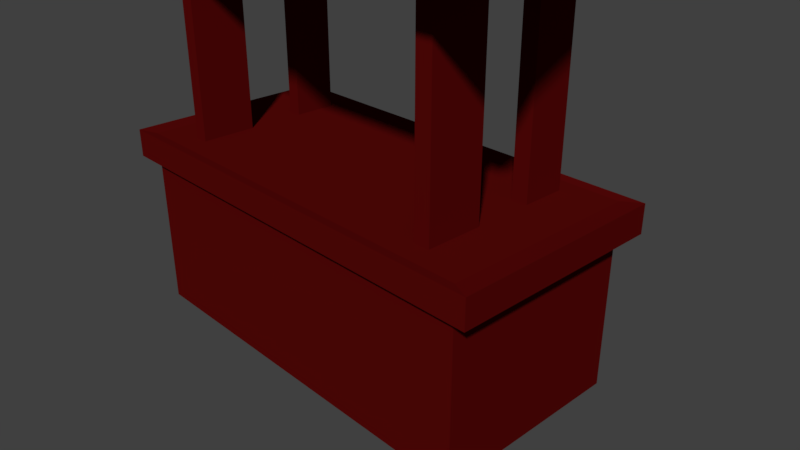 # Source: TENT.blend  (saved by Blender 2.79.0; exported with 4.5.12 LTS)
import bpy
from mathutils import Matrix  # noqa: F401  (used for matrix-valued properties, if any)

bpy.ops.wm.read_factory_settings(use_empty=True)
scene = bpy.context.scene
scene.name = 'Scene'

# ---- collections
col_collection_1 = bpy.data.collections.new('Collection 1'); scene.collection.children.link(col_collection_1)

# ---- materials (node trees are filled in below, after node groups)
mat_tentroof = bpy.data.materials.new('tentroof')
mat_tentroof.alpha_threshold = 0.0
mat_tentroof.use_transparent_shadow = False
mat_tentroof.diffuse_color = (0.08134, 0.8, 0.1137, 1.0)
mat_tentroof.roughness = 0.5
mat_tent_surface = bpy.data.materials.new('tent surface')
mat_tent_surface.alpha_threshold = 0.0
mat_tent_surface.use_transparent_shadow = False
mat_tent_surface.diffuse_color = (0.09592, 0.002665, 0.002534, 1.0)
mat_tent_surface.roughness = 0.5

# ---- material node trees

# ---- world
world_world = bpy.data.worlds.new('World'); scene.world = world_world
world_world.color = (0.05088, 0.05088, 0.05088)
world_world.use_sun_shadow = False
world_world.sun_shadow_jitter_overblur = 0.0
world_world.cycles.sampling_method = 'MANUAL'

# ---- cameras
cam_camera = bpy.data.cameras.new('Camera')
cam_camera.clip_end = 100.0
cam_camera.lens = 35.0
cam_camera.sensor_width = 32.0
cam_camera.sensor_height = 18.0
cam_camera.ortho_scale = 7.314
cam_camera.dof.focus_distance = 0.0
cam_camera.dof.aperture_fstop = 128.0

# ---- meshes
me_plane = bpy.data.meshes.new('Plane')
me_plane.from_pydata([(-1.0, -0.866, -0.8435), (1.0, -0.866, -0.8435), (-1.0, 0.7395, 1.124), (1.0, 0.7395, 1.124), (-1.0, 0.0, 0.0), (1.0, 0.0, 0.0)], [], [(4, 5, 3, 2), (0, 1, 5, 4)])
_uv = me_plane.uv_layers.new(name='UVMap')
_uv.uv.foreach_set('vector', [-1.117, 0.5, 1.945, 0.5, 1.945, 2.351, -1.117, 2.351, -1.117, -1.351, 1.945, -1.351, 1.945, 0.5, -1.117, 0.5])
me_plane.materials.append(mat_tentroof)
me_plane.use_remesh_preserve_volume = False
me_plane.use_remesh_preserve_attributes = False
me_plane.use_mirror_vertex_groups = False
me_plane.update()
me_cube_001 = bpy.data.meshes.new('Cube.001')
me_cube_001.from_pydata([(-2.724, -1.0, -1.245), (-2.724, -1.0, 1.245), (-2.724, 1.0, -1.245), (-2.724, 1.0, 1.245), (2.724, -1.0, -1.245), (2.724, -1.0, 1.245), (2.724, 1.0, -1.245), (2.724, 1.0, 1.245), (-2.724, -1.0, 0.8994), (-2.724, 1.0, 0.8994), (2.724, 1.0, 0.8994), (2.724, -1.0, 0.8994), (-2.979, -1.094, 0.8832), (-2.979, -1.094, 1.262), (-2.979, 1.094, 1.262), (2.979, 1.094, 1.262), (2.979, -1.094, 1.262), (-2.979, 1.094, 0.8832), (2.979, 1.094, 0.8832), (2.979, -1.094, 0.8832), (2.087, 1.0, 1.245), (1.87, 1.0, 1.245), (1.87, -1.0, -1.245), (2.087, -1.0, -1.245), (2.087, 1.0, 0.8994), (1.87, 1.0, 0.8994), (2.273, 1.094, 1.262), (2.056, 1.094, 1.262), (2.056, 1.094, 0.8832), (2.273, 1.094, 0.8832), (2.087, 1.0, -1.245), (1.87, 1.0, -1.245), (2.087, -1.0, 1.245), (1.87, -1.0, 1.245), (2.087, -1.0, 0.8994), (1.87, -1.0, 0.8994), (2.056, -1.094, 1.262), (2.273, -1.094, 1.262), (2.056, -1.094, 0.8832), (2.273, -1.094, 0.8832), (-2.022, 1.0, -1.245), (-2.217, 1.0, -1.245), (-2.217, 1.0, 1.245), (-2.022, 1.0, 1.245), (-2.217, -1.0, -1.245), (-2.022, -1.0, -1.245), (-2.217, -1.0, 1.245), (-2.022, -1.0, 1.245), (-2.022, -1.0, 0.8994), (-2.217, -1.0, 0.8994), (-2.217, 1.0, 0.8994), (-2.022, 1.0, 0.8994), (-2.22, 1.094, 1.262), (-2.416, 1.094, 1.262), (-2.22, -1.094, 1.262), (-2.416, -1.094, 1.262), (-2.416, -1.094, 0.8832), (-2.22, -1.094, 0.8832), (-2.22, 1.094, 0.8832), (-2.416, 1.094, 0.8832), (-2.979, 0.4276, 0.8832), (-2.979, 0.8676, 0.8832), (2.979, 0.8676, 0.8832), (2.979, 0.4276, 0.8832), (2.979, 0.4276, 1.262), (2.979, 0.8676, 1.262), (-2.979, 0.4276, 1.262), (-2.979, 0.8676, 1.262), (-2.724, 0.8121, 0.8994), (-2.724, 0.3721, 0.8994), (2.724, 0.3721, 0.8994), (2.724, 0.8121, 0.8994), (2.724, 0.8121, 1.245), (2.724, 0.3721, 1.245), (2.724, 0.8121, -1.245), (2.724, 0.3721, -1.245), (-2.724, 0.8121, 1.245), (-2.724, 0.3721, 1.245), (-2.724, 0.3721, -1.245), (-2.724, 0.8121, -1.245), (1.87, 0.8121, 1.245), (1.87, 0.3721, 1.245), (2.087, 0.8121, 1.245), (2.087, 0.3721, 1.245), (2.087, 0.8121, -1.245), (2.087, 0.3721, -1.245), (1.87, 0.8121, -1.245), (1.87, 0.3721, -1.245), (-2.217, 0.3721, 1.245), (-2.217, 0.8121, 1.245), (-2.022, 0.3721, 1.245), (-2.022, 0.8121, 1.245), (-2.022, 0.3721, -1.245), (-2.022, 0.8121, -1.245), (-2.217, 0.8121, -1.245), (-2.217, 0.3721, -1.245), (-2.022, -0.7738, -1.245), (-2.022, -0.2166, -1.245), (1.87, -0.2166, -1.245), (1.87, -0.7738, -1.245), (-2.022, -0.2166, 1.245), (-2.022, -0.7738, 1.245), (1.87, -0.2166, 1.245), (1.87, -0.7738, 1.245), (-2.217, -0.2166, -1.245), (-2.217, -0.7738, -1.245), (-2.217, -0.7738, 1.245), (-2.217, -0.2166, 1.245), (2.087, -0.2166, -1.245), (2.087, -0.7738, -1.245), (2.087, -0.7738, 1.245), (2.087, -0.2166, 1.245), (2.724, -0.2166, -1.245), (2.724, -0.7738, -1.245), (-2.724, -0.7738, -1.245), (-2.724, -0.2166, -1.245), (-2.724, -0.2166, 1.245), (-2.724, -0.7738, 1.245), (2.724, -0.7738, 1.245), (2.724, -0.2166, 1.245), (2.979, -0.2554, 1.262), (2.979, -0.8126, 1.262), (2.979, -0.2554, 0.8832), (2.979, -0.8126, 0.8832), (2.724, -0.7738, 0.8994), (2.724, -0.2166, 0.8994), (-2.724, -0.2166, 0.8994), (-2.724, -0.7738, 0.8994), (-2.979, -0.8126, 1.262), (-2.979, -0.2554, 1.262), (-2.979, -0.2554, 0.8832), (-2.979, -0.8126, 0.8832), (2.087, 0.8123, 5.79), (2.087, 0.3721, 5.394), (-2.217, 0.3721, 5.394), (-2.217, 0.8123, 5.79), (-2.022, 0.3721, 5.394), (-2.022, 0.8123, 5.79), (1.87, 0.8123, 5.79), (1.87, 0.3721, 5.394), (1.87, -0.2166, 4.245), (1.87, -0.7739, 4.245), (2.087, -0.7739, 4.245), (2.087, -0.2166, 4.245), (-2.022, -0.2166, 4.245), (-2.022, -0.7739, 4.245), (-2.217, -0.7739, 4.245), (-2.217, -0.2166, 4.245), (1.87, -0.06679, 4.953), (2.087, -0.06679, 4.953), (-2.022, -0.06679, 4.953), (-2.217, -0.06679, 4.953)], [], [(21, 80, 82, 20), (25, 51, 58, 28), (33, 47, 54, 36), (73, 119, 120, 64), (10, 24, 29, 18), (44, 49, 8, 0), (22, 35, 48, 45), (6, 10, 71, 74), (17, 14, 53, 59), (0, 8, 127, 114), (69, 126, 130, 60), (56, 55, 13, 12), (7, 72, 65, 15), (38, 36, 54, 57), (43, 21, 27, 52), (61, 67, 14, 17), (76, 3, 14, 67), (11, 124, 123, 19), (78, 95, 104, 115), (19, 16, 37, 39), (58, 52, 27, 28), (40, 51, 25, 31), (42, 3, 76, 89), (4, 11, 34, 23), (42, 89, 91, 43), (5, 32, 37, 16), (29, 26, 15, 18), (48, 35, 38, 57), (3, 42, 53, 14), (50, 9, 17, 59), (106, 117, 1, 46), (2, 9, 50, 41), (20, 7, 15, 26), (8, 49, 56, 12), (30, 24, 10, 6), (46, 1, 13, 55), (34, 11, 19, 39), (25, 28, 29, 24), (33, 36, 37, 32), (21, 43, 91, 80), (35, 22, 23, 34), (36, 38, 39, 37), (20, 26, 27, 21), (26, 29, 28, 27), (24, 30, 31, 25), (40, 31, 86, 93), (34, 39, 38, 35), (7, 20, 82, 72), (43, 52, 53, 42), (55, 56, 57, 54), (52, 58, 59, 53), (51, 40, 41, 50), (49, 44, 45, 48), (40, 93, 94, 41), (118, 110, 32, 5), (46, 55, 54, 47), (50, 59, 58, 51), (48, 57, 56, 49), (2, 41, 94, 79), (92, 97, 104, 95), (103, 101, 47, 33), (30, 6, 74, 84), (88, 107, 100, 90), (81, 102, 111, 83), (88, 77, 116, 107), (96, 45, 44, 105), (73, 83, 111, 119), (30, 84, 86, 31), (18, 15, 65, 62), (63, 64, 120, 122), (71, 10, 18, 62), (12, 13, 128, 131), (75, 70, 125, 112), (113, 124, 11, 4), (79, 68, 9, 2), (73, 64, 65, 72), (95, 78, 79, 94), (87, 92, 93, 86), (83, 73, 72, 82), (77, 88, 89, 76), (71, 62, 63, 70), (106, 101, 145, 146), (91, 89, 135, 137), (90, 81, 80, 91), (85, 87, 86, 84), (75, 85, 84, 74), (92, 95, 94, 93), (69, 60, 61, 68), (64, 63, 62, 65), (67, 61, 60, 66), (68, 79, 78, 69), (70, 75, 74, 71), (76, 67, 66, 77), (9, 68, 61, 17), (115, 126, 69, 78), (127, 8, 12, 131), (130, 129, 66, 60), (118, 5, 16, 121), (109, 113, 4, 23), (96, 99, 22, 45), (85, 75, 112, 108), (106, 46, 47, 101), (109, 23, 22, 99), (81, 90, 100, 102), (85, 108, 98, 87), (114, 105, 44, 0), (103, 33, 32, 110), (123, 121, 16, 19), (125, 70, 63, 122), (1, 117, 128, 13), (116, 77, 66, 129), (99, 96, 97, 98), (109, 99, 98, 108), (105, 114, 115, 104), (125, 122, 123, 124), (113, 109, 108, 112), (121, 123, 122, 120), (89, 88, 134, 135), (101, 103, 102, 100), (117, 106, 107, 116), (129, 130, 131, 128), (127, 131, 130, 126), (124, 113, 112, 125), (96, 105, 104, 97), (110, 118, 119, 111), (118, 121, 120, 119), (116, 129, 128, 117), (90, 91, 137, 136), (126, 115, 114, 127), (92, 87, 98, 97), (134, 136, 137, 135), (139, 133, 132, 138), (141, 142, 143, 140), (146, 145, 144, 147), (80, 81, 139, 138), (102, 103, 141, 140), (100, 107, 147, 144), (83, 82, 132, 133), (81, 83, 133, 139), (103, 110, 142, 141), (107, 106, 146, 147), (82, 80, 138, 132), (110, 111, 143, 142), (111, 102, 140, 143), (88, 90, 136, 134), (101, 100, 144, 145), (145, 146, 151, 150), (141, 142, 149, 148)])
_uv = me_cube_001.uv_layers.new(name='UVMap')
_uv.uv.foreach_set('vector', [-0.8348, -1.777, -0.8988, -1.777, -0.8988, -1.884, -0.8348, -1.884, -0.771, -1.777, -0.771, 0.152, -0.8029, 0.2504, -0.8029, -1.869, -1.516, -1.777, -1.516, 0.152, -1.548, 0.2504, -1.548, -1.869, -1.049, -2.2, -1.249, -2.2, -1.262, -2.326, -1.03, -2.326, -0.771, -2.2, -0.771, -1.884, -0.8029, -1.976, -0.8029, -2.326, -0.05779, 0.1222, 0.6728, 0.1222, 0.6728, 0.3735, -0.05779, 0.3735, -0.05779, -1.903, 0.6728, -1.903, 0.6728, 0.02543, -0.05779, 0.02543, -0.8668, 0.6265, -0.8668, 1.689, -0.9308, 1.689, -0.9308, 0.6265, 1.532, 3.326, 1.403, 3.326, 1.403, 3.047, 1.532, 3.047, -0.05779, 1.436, -0.05779, 0.3735, 0.01927, 0.3735, 0.01927, 1.436, -0.5571, 0.5, -0.3566, 0.5, -0.3433, 0.6265, -0.576, 0.6265, 2.085, 0.3472, 2.213, 0.3472, 2.213, 0.6265, 2.085, 0.6265, -0.8348, -2.2, -0.8988, -2.2, -0.8799, -2.326, -0.8029, -2.326, 2.085, -1.869, 2.213, -1.869, 2.213, 0.2504, 2.085, 0.2504, -0.8348, 0.152, -0.8348, -1.777, -0.8029, -1.869, -0.8029, 0.2504, 0.8035, 0.4855, 0.6746, 0.4855, 0.6746, 0.3735, 0.8035, 0.3735, -0.8988, 0.5, -0.8348, 0.5, -0.8029, 0.6265, -0.8799, 0.6265, -0.08972, -2.2, -0.1668, -2.2, -0.1536, -2.326, -0.05779, -2.326, 1.617, 0.3735, 1.617, 0.1222, 1.818, 0.1222, 1.818, 0.3735, 2.085, -2.326, 2.213, -2.326, 2.213, -1.976, 2.085, -1.976, 1.532, 2.95, 1.403, 2.95, 1.403, 0.8312, 1.532, 0.8312, 0.6728, -1.978, 1.403, -1.978, 1.403, -0.04965, 0.6728, -0.04965, -0.8348, 0.2488, -0.8348, 0.5, -0.8988, 0.5, -0.8988, 0.2488, -0.05779, -2.326, 0.6728, -2.326, 0.6728, -2.011, -0.05779, -2.011, -0.8348, 0.2488, -0.8988, 0.2488, -0.8988, 0.152, -0.8348, 0.152, -1.516, -2.2, -1.516, -1.884, -1.548, -1.976, -1.548, -2.326, 1.532, 0.7234, 1.403, 0.7234, 1.403, 0.3735, 1.532, 0.3735, -0.08972, 0.152, -0.08972, -1.777, -0.05779, -1.869, -0.05779, 0.2504, -0.8348, 0.5, -0.8348, 0.2488, -0.8029, 0.3472, -0.8029, 0.6265, -0.771, 0.2488, -0.771, 0.5, -0.8029, 0.6265, -0.8029, 0.3472, -1.439, 0.2488, -1.439, 0.5, -1.516, 0.5, -1.516, 0.2488, 0.6728, -2.326, 1.403, -2.326, 1.403, -2.075, 0.6728, -2.075, -0.8348, -1.884, -0.8348, -2.2, -0.8029, -2.326, -0.8029, -1.976, -0.08972, 0.5, -0.08972, 0.2488, -0.05779, 0.3472, -0.05779, 0.6265, 0.6728, 0.0581, 1.403, 0.0581, 1.403, 0.3735, 0.6728, 0.3735, -1.516, 0.2488, -1.516, 0.5, -1.548, 0.6265, -1.548, 0.3472, -0.08972, -1.884, -0.08972, -2.2, -0.05779, -2.326, -0.05779, -1.976, -0.771, -1.777, -0.8029, -1.869, -0.8029, -1.976, -0.771, -1.884, -1.516, -1.777, -1.548, -1.869, -1.548, -1.976, -1.516, -1.884, -0.8348, -1.777, -0.8348, 0.152, -0.8988, 0.152, -0.8988, -1.777, 0.6728, -1.903, -0.05779, -1.903, -0.05779, -2.011, 0.6728, -2.011, 2.213, -1.869, 2.085, -1.869, 2.085, -1.976, 2.213, -1.976, -0.8348, -1.884, -0.8029, -1.976, -0.8029, -1.869, -0.8348, -1.777, 1.403, 0.7234, 1.532, 0.7234, 1.532, 0.8312, 1.403, 0.8312, 1.403, 0.0581, 0.6728, 0.0581, 0.6728, -0.04965, 1.403, -0.04965, 1.403, 0.02543, 1.403, -1.903, 1.467, -1.903, 1.467, 0.02543, -0.08972, -1.884, -0.05779, -1.976, -0.05779, -1.869, -0.08972, -1.777, -0.8348, -2.2, -0.8348, -1.884, -0.8988, -1.884, -0.8988, -2.2, -0.8348, 0.152, -0.8029, 0.2504, -0.8029, 0.3472, -0.8348, 0.2488, 2.213, 0.3472, 2.085, 0.3472, 2.085, 0.2504, 2.213, 0.2504, 1.403, 2.95, 1.532, 2.95, 1.532, 3.047, 1.403, 3.047, 1.403, -1.978, 0.6728, -1.978, 0.6728, -2.075, 1.403, -2.075, 0.6728, 0.1222, -0.05779, 0.1222, -0.05779, 0.02543, 0.6728, 0.02543, 1.403, 0.02543, 1.467, 0.02543, 1.467, 0.1222, 1.403, 0.1222, -1.439, -2.2, -1.439, -1.884, -1.516, -1.884, -1.516, -2.2, -1.516, 0.2488, -1.548, 0.3472, -1.548, 0.2504, -1.516, 0.152, -0.771, 0.2488, -0.8029, 0.3472, -0.8029, 0.2504, -0.771, 0.152, -0.08972, 0.152, -0.05779, 0.2504, -0.05779, 0.3472, -0.08972, 0.2488, 1.403, 0.3735, 1.403, 0.1222, 1.467, 0.1222, 1.467, 0.3735, 1.617, 0.02543, 1.818, 0.02543, 1.818, 0.1222, 1.617, 0.1222, -1.439, -1.777, -1.439, 0.152, -1.516, 0.152, -1.516, -1.777, 1.403, -2.011, 1.403, -2.326, 1.467, -2.326, 1.467, -2.011, -1.049, 0.2488, -1.249, 0.2488, -1.249, 0.152, -1.049, 0.152, -1.049, -1.777, -1.249, -1.777, -1.249, -1.884, -1.049, -1.884, -1.049, 0.2488, -1.049, 0.5, -1.249, 0.5, -1.249, 0.2488, 2.008, 0.02543, 2.085, 0.02543, 2.085, 0.1222, 2.008, 0.1222, -1.049, -2.2, -1.049, -1.884, -1.249, -1.884, -1.249, -2.2, 1.403, -2.011, 1.467, -2.011, 1.467, -1.903, 1.403, -1.903, 1.661, 1.458, 1.532, 1.458, 1.532, 1.345, 1.661, 1.345, 1.661, 1.127, 1.532, 1.127, 1.532, 0.7889, 1.661, 0.7889, -0.707, -2.2, -0.771, -2.2, -0.8029, -2.326, -0.7259, -2.326, 0.8035, 1.458, 0.6746, 1.458, 0.6746, 1.318, 0.8035, 1.318, -1.081, 0.6265, -1.081, 1.689, -1.281, 1.689, -1.281, 0.6265, -1.471, 0.6265, -1.471, 1.689, -1.548, 1.689, -1.548, 0.6265, 0.5595, 1.436, 0.5595, 0.3735, 0.6235, 0.3735, 0.6235, 1.436, -1.049, -2.2, -1.03, -2.326, -0.8799, -2.326, -0.8988, -2.2, 1.617, 0.1222, 1.617, 0.3735, 1.467, 0.3735, 1.467, 0.1222, 1.617, -1.903, 1.617, 0.02543, 1.467, 0.02543, 1.467, -1.903, -1.049, -1.884, -1.049, -2.2, -0.8988, -2.2, -0.8988, -1.884, -1.049, 0.5, -1.049, 0.2488, -0.8988, 0.2488, -0.8988, 0.5, -0.707, -2.2, -0.7259, -2.326, -0.576, -2.326, -0.5571, -2.2, -0.05779, 1.436, 0.008752, 1.436, 0.008752, 2.923, -0.05779, 2.923, 2.024, 1.86, 1.957, 1.86, 1.957, 0.3735, 2.024, 0.3735, -1.049, 0.152, -1.049, -1.777, -0.8988, -1.777, -0.8988, 0.152, 1.617, -2.011, 1.617, -1.903, 1.467, -1.903, 1.467, -2.011, 1.617, -2.326, 1.617, -2.011, 1.467, -2.011, 1.467, -2.326, 1.617, 0.02543, 1.617, 0.1222, 1.467, 0.1222, 1.467, 0.02543, -0.5571, 0.5, -0.576, 0.6265, -0.7259, 0.6265, -0.707, 0.5, 1.532, 1.127, 1.661, 1.127, 1.661, 1.345, 1.532, 1.345, 0.6746, 0.4855, 0.8035, 0.4855, 0.8035, 0.7036, 0.6746, 0.7036, 0.5595, 0.3735, 0.5595, 1.436, 0.4096, 1.436, 0.4096, 0.3735, -1.081, 1.689, -1.081, 0.6265, -0.9308, 0.6265, -0.9308, 1.689, -0.8988, 0.5, -0.8799, 0.6265, -1.03, 0.6265, -1.049, 0.5, -0.771, 0.5, -0.707, 0.5, -0.7259, 0.6265, -0.8029, 0.6265, 0.2091, 1.436, 0.2091, 0.3735, 0.4096, 0.3735, 0.4096, 1.436, -0.1668, 0.5, -0.08972, 0.5, -0.05779, 0.6265, -0.1536, 0.6265, 0.8035, 1.042, 0.6746, 1.042, 0.6746, 0.7036, 0.8035, 0.7036, -1.439, -2.2, -1.516, -2.2, -1.548, -2.326, -1.452, -2.326, 2.008, -2.011, 2.008, -2.326, 2.085, -2.326, 2.085, -2.011, 2.008, 0.02543, 2.008, -1.903, 2.085, -1.903, 2.085, 0.02543, 1.617, -2.011, 1.617, -2.326, 1.818, -2.326, 1.818, -2.011, -1.439, 0.2488, -1.516, 0.2488, -1.516, 0.152, -1.439, 0.152, 2.008, -2.011, 2.085, -2.011, 2.085, -1.903, 2.008, -1.903, -1.049, -1.777, -1.049, 0.152, -1.249, 0.152, -1.249, -1.777, 1.617, -2.011, 1.818, -2.011, 1.818, -1.903, 1.617, -1.903, 2.008, 0.3735, 2.008, 0.1222, 2.085, 0.1222, 2.085, 0.3735, -1.439, -1.777, -1.516, -1.777, -1.516, -1.884, -1.439, -1.884, 1.661, 0.5128, 1.532, 0.5128, 1.532, 0.3735, 1.661, 0.3735, -0.3566, -2.2, -0.5571, -2.2, -0.576, -2.326, -0.3433, -2.326, -1.516, 0.5, -1.439, 0.5, -1.452, 0.6265, -1.548, 0.6265, -1.249, 0.5, -1.049, 0.5, -1.03, 0.6265, -1.262, 0.6265, 2.008, -1.903, 2.008, 0.02543, 1.818, 0.02543, 1.818, -1.903, 2.008, -2.011, 2.008, -1.903, 1.818, -1.903, 1.818, -2.011, 2.008, 0.1222, 2.008, 0.3735, 1.818, 0.3735, 1.818, 0.1222, -0.3566, -2.2, -0.3433, -2.326, -0.1536, -2.326, -0.1668, -2.2, 2.008, -2.326, 2.008, -2.011, 1.818, -2.011, 1.818, -2.326, 1.532, 0.5128, 1.661, 0.5128, 1.661, 0.7889, 1.532, 0.7889, 1.253, 1.86, 1.103, 1.86, 1.103, 0.3735, 1.253, 0.3735, -1.439, 0.152, -1.439, -1.777, -1.249, -1.777, -1.249, 0.152, -1.439, 0.5, -1.439, 0.2488, -1.249, 0.2488, -1.249, 0.5, 0.6746, 1.042, 0.8035, 1.042, 0.8035, 1.318, 0.6746, 1.318, -0.1668, 0.5, -0.1536, 0.6265, -0.3433, 0.6265, -0.3566, 0.5, -1.471, 1.689, -1.471, 0.6265, -1.281, 0.6265, -1.281, 1.689, 2.008, 0.02543, 2.008, 0.1222, 1.818, 0.1222, 1.818, 0.02543, -1.439, -1.884, -1.439, -2.2, -1.249, -2.2, -1.249, -1.884, -1.439, -2.2, -1.452, -2.326, -1.262, -2.326, -1.249, -2.2, -1.249, 0.5, -1.262, 0.6265, -1.452, 0.6265, -1.439, 0.5, 1.403, 1.86, 1.253, 1.86, 1.253, 0.3735, 1.403, 0.3735, 0.2091, 0.3735, 0.2091, 1.436, 0.01927, 1.436, 0.01927, 0.3735, 1.617, 0.02543, 1.617, -1.903, 1.818, -1.903, 1.818, 0.02543, 0.4821, 1.655, 0.4155, 1.655, 0.4155, 1.436, 0.4821, 1.436, 0.2159, 1.655, 0.1418, 1.655, 0.1418, 1.436, 0.2159, 1.436, 0.2159, 2.222, 0.1418, 2.222, 0.1418, 1.946, 0.2159, 1.946, 0.4155, 1.713, 0.349, 1.713, 0.349, 1.436, 0.4155, 1.436, 1.103, 1.86, 0.9535, 1.86, 0.9535, 0.3735, 1.103, 0.3735, -0.4871, 2.113, -0.6769, 2.113, -0.6769, 0.6265, -0.4871, 0.6266, 0.07529, 2.923, 0.008752, 2.923, 0.008752, 1.436, 0.07529, 1.436, 0.9535, 1.86, 0.8036, 1.86, 0.8035, 0.3735, 0.9535, 0.3735, 1.957, 1.86, 1.883, 1.86, 1.883, 0.3735, 1.957, 0.3735, 1.661, 0.3735, 1.735, 0.3735, 1.735, 1.86, 1.661, 1.86, -0.6769, 2.113, -0.8667, 2.113, -0.8668, 0.6265, -0.6769, 0.6266, 1.809, 1.86, 1.735, 1.86, 1.735, 0.3735, 1.809, 0.3735, -0.4871, 0.6265, -0.2973, 0.6265, -0.2973, 2.113, -0.4871, 2.113, 1.883, 1.86, 1.809, 1.86, 1.809, 0.3735, 1.883, 0.3735, 0.1418, 2.923, 0.07529, 2.923, 0.07529, 1.436, 0.1418, 1.436, -0.2972, 0.6265, -0.1075, 0.6265, -0.1075, 2.113, -0.2973, 2.113, 0.2159, 1.436, 0.2824, 1.436, 0.2824, 1.787, 0.2159, 1.787, 0.2159, 2.222, 0.1418, 2.222, 0.1418, 1.872, 0.2159, 1.872])
me_cube_001.materials.append(mat_tent_surface)
me_cube_001.use_remesh_preserve_volume = False
me_cube_001.use_remesh_preserve_attributes = False
me_cube_001.use_mirror_vertex_groups = False
me_cube_001.update()

# ---- objects
ob_plane = bpy.data.objects.new('Plane', me_plane)
ob_cube = bpy.data.objects.new('Cube', me_cube_001)
ob_camera = bpy.data.objects.new('Camera', cam_camera)

# ---- transforms, parenting, visibility, modifiers, constraints
ob_plane.location = (-0.001972, -0.0003021, 5.048)
ob_plane.scale = (3.548, 2.122, 1.0)
ob_plane.lineart.crease_threshold = 0.0
ob_cube.location = (0.0, 9.883e-05, 0.0)
ob_cube.scale = (1.0, 1.327, 1.0)
ob_cube.lineart.crease_threshold = 0.0
ob_camera.location = (7.481, -6.508, 5.344)
ob_camera.rotation_euler = (1.109, 0.0, 0.8149)
ob_camera.lock_rotations_4d = False
ob_camera.empty_display_type = 'ARROWS'
ob_camera.color = (0.0, 0.0, 0.0, 0.0)
ob_camera.display_type = 'WIRE'
ob_camera.lineart.crease_threshold = 0.0

# ---- collection membership
col_collection_1.objects.link(ob_plane)
col_collection_1.objects.link(ob_cube)
col_collection_1.objects.link(ob_camera)

# ---- scene / render settings (as saved in the file)
scene.camera = ob_camera
scene.frame_start = 1; scene.frame_end = 250; scene.frame_set(1)
scene.render.engine = 'BLENDER_EEVEE_NEXT'
scene.render.resolution_percentage = 50
scene.render.dither_intensity = 0.0
scene.cycles.use_denoising = False
scene.cycles.samples = 128
scene.cycles.sampling_pattern = 'TABULATED_SOBOL'
scene.cycles.use_adaptive_sampling = False
scene.cycles.use_light_tree = False
scene.cycles.blur_glossy = 0.0
scene.cycles.sample_clamp_indirect = 0.0
scene.view_settings.view_transform = 'Standard'
bpy.context.view_layer.update()

# ---- added for rendering (the .blend has no usable light): sun
light_auto_sun = bpy.data.lights.new('AutoSun', 'SUN')
light_auto_sun.energy = 3.0
light_auto_sun.angle = 0.0523599
ob_auto_sun = bpy.data.objects.new('AutoSun', light_auto_sun)
scene.collection.objects.link(ob_auto_sun)
ob_auto_sun.rotation_euler = (0.872665, 0.174533, 0.523599)
bpy.context.view_layer.update()
